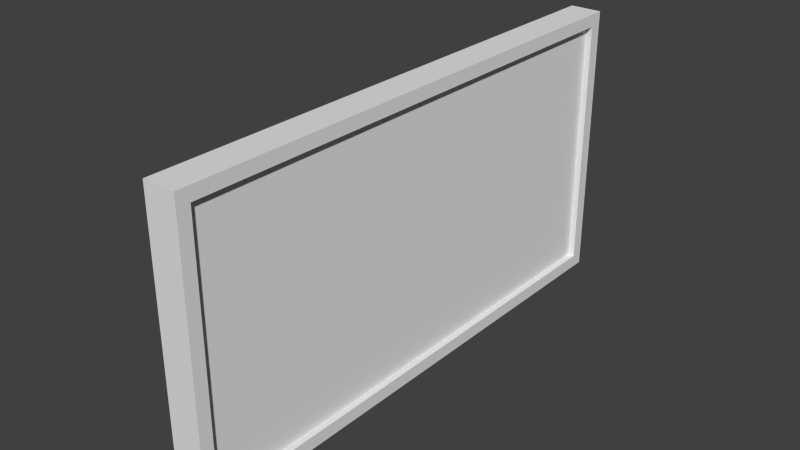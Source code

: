 # Source: screen1.blend  (saved by Blender 2.76.0; exported with 4.5.12 LTS)
import bpy
from mathutils import Matrix  # noqa: F401  (used for matrix-valued properties, if any)

bpy.ops.wm.read_factory_settings(use_empty=True)
scene = bpy.context.scene
scene.name = 'Scene'

# ---- collections
col_collection_1 = bpy.data.collections.new('Collection 1'); scene.collection.children.link(col_collection_1)

# ---- materials (node trees are filled in below, after node groups)
mat_material = bpy.data.materials.new('Material')
mat_material.alpha_threshold = 0.0
mat_material.use_transparent_shadow = False
mat_material.roughness = 0.5
mat_material.line_color = (0.0, 0.0, 0.0, 1.0)

# ---- material node trees

# ---- world
world_world = bpy.data.worlds.new('World'); scene.world = world_world
world_world.color = (0.05088, 0.05088, 0.05088)
world_world.use_sun_shadow = False
world_world.sun_shadow_jitter_overblur = 0.0
world_world.cycles.sampling_method = 'MANUAL'
world_world.cycles.sample_map_resolution = 256

# ---- meshes
me_cube_001 = bpy.data.meshes.new('Cube.001')
me_cube_001.from_pydata([(1.0, 1.0, -1.0), (1.0, -1.0, -1.0), (1.0, 1.0, 1.0), (1.0, -1.0, 1.0)], [], [(0, 2, 3, 1)])
_uv = me_cube_001.uv_layers.new(name='UVMap')
_uv.uv.foreach_set('vector', [0.0, 0.0, 1.0, 0.0, 1.0, 1.0, 0.0, 1.0])
me_cube_001.materials.append(mat_material)
me_cube_001.use_remesh_preserve_volume = False
me_cube_001.use_remesh_preserve_attributes = False
me_cube_001.use_mirror_vertex_groups = False
me_cube_001.update()
me_cube = bpy.data.meshes.new('Cube')
me_cube.from_pydata([(1.0, 1.0, -1.0), (1.0, -1.0, -1.0), (-1.0, -1.0, -1.0), (-1.0, 1.0, -1.0), (1.0, 1.0, 1.0), (1.0, -1.0, 1.0), (-1.0, -1.0, 1.0), (-1.0, 1.0, 1.0), (1.0, 1.05, -1.0), (-1.0, 1.05, -1.0), (1.0, 1.05, 1.0), (-1.0, 1.05, 1.0), (1.0, -1.05, -1.0), (-1.0, -1.05, -1.0), (1.0, -1.05, 1.0), (-1.0, -1.05, 1.0), (1.0, 1.0, 1.1), (1.0, -1.0, 1.1), (-1.0, -1.0, 1.1), (-1.0, 1.0, 1.1), (1.0, 1.05, 1.1), (-1.0, 1.05, 1.1), (1.0, -1.05, 1.1), (-1.0, -1.05, 1.1), (1.0, 1.0, -1.1), (1.0, -1.0, -1.1), (-1.0, -1.0, -1.1), (-1.0, 1.0, -1.1), (1.0, 1.05, -1.1), (-1.0, 1.05, -1.1), (1.0, -1.05, -1.1), (-1.0, -1.05, -1.1), (-3.5, -0.7621, -0.7638), (-3.5, 0.7621, -0.7638), (-3.5, -0.7621, 0.7603), (-3.5, 0.7621, 0.7603), (1.5, 1.0, 1.0), (1.5, -1.0, 1.0), (1.5, 1.05, 1.0), (1.5, -1.05, 1.0), (1.5, 1.0, 1.1), (1.5, -1.0, 1.1), (1.5, 1.05, 1.1), (1.5, -1.05, 1.1), (1.5, 1.0, -1.0), (1.5, -1.0, -1.0), (1.5, 1.05, -1.0), (1.5, -1.05, -1.0), (1.5, 1.0, -1.1), (1.5, -1.0, -1.1), (1.5, 1.05, -1.1), (1.5, -1.05, -1.1), (1.5, 1.0, -1.0), (1.5, 1.0, 1.0), (1.5, 1.05, -1.0), (1.5, 1.05, 1.0), (1.5, -1.0, -1.0), (1.5, -1.0, 1.0), (1.5, -1.05, -1.0), (1.5, -1.05, 1.0)], [], [(30, 25, 49, 51), (10, 11, 21, 20), (14, 5, 37, 39), (6, 7, 35, 34), (4, 0, 52, 53), (10, 8, 9, 11), (10, 20, 42, 38), (3, 7, 11, 9), (13, 2, 26, 31), (12, 14, 15, 13), (6, 2, 13, 15), (12, 1, 56, 58), (3, 9, 29, 27), (16, 19, 18, 17), (17, 18, 23, 22), (19, 16, 20, 21), (6, 15, 23, 18), (7, 6, 18, 19), (11, 7, 19, 21), (20, 16, 40, 42), (15, 14, 22, 23), (24, 25, 26, 27), (24, 27, 29, 28), (26, 25, 30, 31), (12, 13, 31, 30), (25, 24, 48, 49), (2, 3, 27, 26), (0, 1, 45, 44), (9, 8, 28, 29), (32, 34, 35, 33), (7, 3, 33, 35), (3, 2, 32, 33), (2, 6, 34, 32), (36, 38, 42, 40), (37, 36, 40, 41), (39, 37, 41, 43), (22, 14, 39, 43), (5, 4, 36, 37), (4, 10, 38, 36), (16, 17, 41, 40), (17, 22, 43, 41), (44, 45, 49, 48), (45, 47, 51, 49), (46, 44, 48, 50), (24, 28, 50, 48), (8, 0, 44, 46), (1, 12, 47, 45), (12, 30, 51, 47), (28, 8, 46, 50), (53, 52, 54, 55), (8, 10, 55, 54), (0, 8, 54, 52), (10, 4, 53, 55), (56, 57, 59, 58), (5, 14, 59, 57), (14, 12, 58, 59), (1, 5, 57, 56)])
_uv = me_cube.uv_layers.new(name='UVMap')
_uv.uv.foreach_set('vector', [0.0, 0.0, 1.0, 0.0, 1.0, 1.0, 0.0, 1.0, 0.0, 0.0, 1.0, 0.0, 1.0, 1.0, 0.0, 1.0, 0.0, 0.0, 1.0, 0.0, 1.0, 1.0, 0.0, 1.0, 0.0, 0.0, 1.0, 0.0, 1.0, 1.0, 0.0, 1.0, 0.0, 0.0, 1.0, 0.0, 1.0, 1.0, 0.0, 1.0, 0.0, 0.0, 1.0, 0.0, 1.0, 1.0, 0.0, 1.0, 0.0, 0.0, 1.0, 0.0, 1.0, 1.0, 0.0, 1.0, 0.0, 0.0, 1.0, 0.0, 1.0, 1.0, 0.0, 1.0, 0.0, 0.0, 1.0, 0.0, 1.0, 1.0, 0.0, 1.0, 0.0, 0.0, 1.0, 0.0, 1.0, 1.0, 0.0, 1.0, 0.0, 0.0, 1.0, 0.0, 1.0, 1.0, 0.0, 1.0, 0.0, 0.0, 1.0, 0.0, 1.0, 1.0, 0.0, 1.0, 0.0, 0.0, 1.0, 0.0, 1.0, 1.0, 0.0, 1.0, 0.0, 0.0, 1.0, 0.0, 1.0, 1.0, 0.0, 1.0, 0.0, 0.0, 1.0, 0.0, 1.0, 1.0, 0.0, 1.0, 0.0, 0.0, 1.0, 0.0, 1.0, 1.0, 0.0, 1.0, 0.0, 0.0, 1.0, 0.0, 1.0, 1.0, 0.0, 1.0, 0.0, 0.0, 1.0, 0.0, 1.0, 1.0, 0.0, 1.0, 0.0, 0.0, 1.0, 0.0, 1.0, 1.0, 0.0, 1.0, 0.0, 0.0, 1.0, 0.0, 1.0, 1.0, 0.0, 1.0, 0.0, 0.0, 1.0, 0.0, 1.0, 1.0, 0.0, 1.0, 0.0, 0.0, 1.0, 0.0, 1.0, 1.0, 0.0, 1.0, 0.0, 0.0, 1.0, 0.0, 1.0, 1.0, 0.0, 1.0, 0.0, 0.0, 1.0, 0.0, 1.0, 1.0, 0.0, 1.0, 0.0, 0.0, 1.0, 0.0, 1.0, 1.0, 0.0, 1.0, 0.0, 0.0, 1.0, 0.0, 1.0, 1.0, 0.0, 1.0, 0.0, 0.0, 1.0, 0.0, 1.0, 1.0, 0.0, 1.0, 0.0, 0.0, 1.0, 0.0, 1.0, 1.0, 0.0, 1.0, 0.0, 0.0, 1.0, 0.0, 1.0, 1.0, 0.0, 1.0, 0.0, 0.0, 1.0, 0.0, 1.0, 1.0, 0.0, 1.0, 0.0, 0.0, 1.0, 0.0, 1.0, 1.0, 0.0, 1.0, 0.0, 0.0, 1.0, 0.0, 1.0, 1.0, 0.0, 1.0, 0.0, 0.0, 1.0, 0.0, 1.0, 1.0, 0.0, 1.0, 0.0, 0.0, 1.0, 0.0, 1.0, 1.0, 0.0, 1.0, 0.0, 0.0, 1.0, 0.0, 1.0, 1.0, 0.0, 1.0, 0.0, 0.0, 1.0, 0.0, 1.0, 1.0, 0.0, 1.0, 0.0, 0.0, 1.0, 0.0, 1.0, 1.0, 0.0, 1.0, 0.0, 0.0, 1.0, 0.0, 1.0, 1.0, 0.0, 1.0, 0.0, 0.0, 1.0, 0.0, 1.0, 1.0, 0.0, 1.0, 0.0, 0.0, 1.0, 0.0, 1.0, 1.0, 0.0, 1.0, 0.0, 0.0, 1.0, 0.0, 1.0, 1.0, 0.0, 1.0, 0.0, 0.0, 1.0, 0.0, 1.0, 1.0, 0.0, 1.0, 0.0, 0.0, 1.0, 0.0, 1.0, 1.0, 0.0, 1.0, 0.0, 0.0, 1.0, 0.0, 1.0, 1.0, 0.0, 1.0, 0.0, 0.0, 1.0, 0.0, 1.0, 1.0, 0.0, 1.0, 0.0, 0.0, 1.0, 0.0, 1.0, 1.0, 0.0, 1.0, 0.0, 0.0, 1.0, 0.0, 1.0, 1.0, 0.0, 1.0, 0.0, 0.0, 1.0, 0.0, 1.0, 1.0, 0.0, 1.0, 0.0, 0.0, 1.0, 0.0, 1.0, 1.0, 0.0, 1.0, 0.0, 0.0, 1.0, 0.0, 1.0, 1.0, 0.0, 1.0, 0.0, 0.0, 1.0, 0.0, 1.0, 1.0, 0.0, 1.0, 0.0, 0.0, 1.0, 0.0, 1.0, 1.0, 0.0, 1.0, 0.0, 0.0, 1.0, 0.0, 1.0, 1.0, 0.0, 1.0, 0.0, 0.0, 1.0, 0.0, 1.0, 1.0, 0.0, 1.0, 0.0, 0.0, 1.0, 0.0, 1.0, 1.0, 0.0, 1.0, 0.0, 0.0, 1.0, 0.0, 1.0, 1.0, 0.0, 1.0, 0.0, 0.0, 1.0, 0.0, 1.0, 1.0, 0.0, 1.0])
me_cube.materials.append(mat_material)
me_cube.use_remesh_preserve_volume = False
me_cube.use_remesh_preserve_attributes = False
me_cube.use_mirror_vertex_groups = False
me_cube.update()

# ---- objects
ob_cube_001 = bpy.data.objects.new('Cube.001', me_cube_001)
ob_cube = bpy.data.objects.new('Cube', me_cube)

# ---- transforms, parenting, visibility, modifiers, constraints
ob_cube_001.location = (0.0, 0.0, 2.0)
ob_cube_001.scale = (0.1, 2.0, 1.0)
ob_cube_001.lock_rotations_4d = False
ob_cube_001.empty_display_type = 'ARROWS'
ob_cube_001.lineart.crease_threshold = 0.0
ob_cube.location = (0.0, 0.0, 2.0)
ob_cube.scale = (0.1, 2.0, 1.0)
ob_cube.lock_rotations_4d = False
ob_cube.empty_display_type = 'ARROWS'
ob_cube.lineart.crease_threshold = 0.0

# ---- collection membership
col_collection_1.objects.link(ob_cube_001)
col_collection_1.objects.link(ob_cube)

# ---- scene / render settings (as saved in the file)
scene.frame_start = 1; scene.frame_end = 250; scene.frame_set(1)
scene.render.engine = 'BLENDER_EEVEE_NEXT'
scene.render.resolution_percentage = 50
scene.render.dither_intensity = 0.0
scene.cycles.use_denoising = False
scene.cycles.samples = 10
scene.cycles.sampling_pattern = 'TABULATED_SOBOL'
scene.cycles.light_sampling_threshold = 0.0
scene.cycles.use_adaptive_sampling = False
scene.cycles.use_light_tree = False
scene.cycles.blur_glossy = 0.0
scene.cycles.pixel_filter_type = 'GAUSSIAN'
scene.cycles.sample_clamp_indirect = 0.0
scene.view_settings.view_transform = 'Standard'
bpy.context.view_layer.update()

# ---- added for rendering (the .blend has no active camera and no usable light): camera, sun
cam_auto = bpy.data.cameras.new('AutoCamera')
cam_auto.lens = 50.0
cam_auto.sensor_width = 36.0
cam_auto.clip_end = 1000.0
ob_auto_camera = bpy.data.objects.new('AutoCamera', cam_auto)
scene.collection.objects.link(ob_auto_camera)
ob_auto_camera.location = (4.3111, -5.29332, 5.52888)
ob_auto_camera.rotation_euler = (1.09748, -7.21219e-08, 0.694738)
scene.camera = ob_auto_camera
light_auto_sun = bpy.data.lights.new('AutoSun', 'SUN')
light_auto_sun.energy = 3.0
light_auto_sun.angle = 0.0523599
ob_auto_sun = bpy.data.objects.new('AutoSun', light_auto_sun)
scene.collection.objects.link(ob_auto_sun)
ob_auto_sun.rotation_euler = (0.872665, 0.174533, 0.523599)
bpy.context.view_layer.update()
